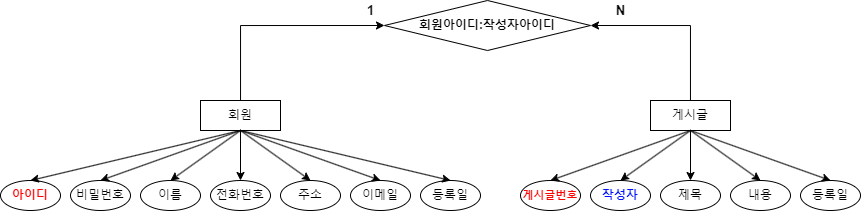

The diagram above was exported from draw.io. Its source (the exported page's mxGraphModel, read from the mxfile embedded in the PNG):
<mxGraphModel dx="989" dy="510" grid="1" gridSize="10" guides="1" tooltips="1" connect="1" arrows="1" fold="1" page="1" pageScale="1" pageWidth="827" pageHeight="1169" math="0" shadow="0">
  <root>
    <mxCell id="0" />
    <mxCell id="1" parent="0" />
    <mxCell id="rm1AYg226iiFqYWQDrqO-1" value="회원아이디:작성자아이디" style="rhombus;whiteSpace=wrap;html=1;fontStyle=1" vertex="1" parent="1">
      <mxGeometry x="414" y="140" width="206" height="50" as="geometry" />
    </mxCell>
    <mxCell id="rm1AYg226iiFqYWQDrqO-11" value="" style="edgeStyle=orthogonalEdgeStyle;rounded=0;orthogonalLoop=1;jettySize=auto;html=1;" edge="1" parent="1" source="rm1AYg226iiFqYWQDrqO-2" target="rm1AYg226iiFqYWQDrqO-7">
      <mxGeometry relative="1" as="geometry" />
    </mxCell>
    <mxCell id="rm1AYg226iiFqYWQDrqO-35" value="1" style="edgeStyle=orthogonalEdgeStyle;rounded=0;orthogonalLoop=1;jettySize=auto;html=1;entryX=0;entryY=0.5;entryDx=0;entryDy=0;fontSize=13;fontStyle=1" edge="1" parent="1" source="rm1AYg226iiFqYWQDrqO-2" target="rm1AYg226iiFqYWQDrqO-1">
      <mxGeometry x="0.8721" y="15" relative="1" as="geometry">
        <mxPoint x="400" y="160" as="targetPoint" />
        <Array as="points">
          <mxPoint x="270" y="165" />
        </Array>
        <mxPoint as="offset" />
      </mxGeometry>
    </mxCell>
    <mxCell id="rm1AYg226iiFqYWQDrqO-2" value="회원" style="rounded=0;whiteSpace=wrap;html=1;" vertex="1" parent="1">
      <mxGeometry x="230" y="240" width="80" height="30" as="geometry" />
    </mxCell>
    <mxCell id="rm1AYg226iiFqYWQDrqO-3" value="아이디" style="ellipse;whiteSpace=wrap;html=1;fontColor=#ff0000;fontStyle=1" vertex="1" parent="1">
      <mxGeometry x="30" y="320" width="60" height="30" as="geometry" />
    </mxCell>
    <mxCell id="rm1AYg226iiFqYWQDrqO-5" value="비밀번호" style="ellipse;whiteSpace=wrap;html=1;" vertex="1" parent="1">
      <mxGeometry x="100" y="320" width="60" height="30" as="geometry" />
    </mxCell>
    <mxCell id="rm1AYg226iiFqYWQDrqO-6" value="이름" style="ellipse;whiteSpace=wrap;html=1;" vertex="1" parent="1">
      <mxGeometry x="170" y="320" width="60" height="30" as="geometry" />
    </mxCell>
    <mxCell id="rm1AYg226iiFqYWQDrqO-7" value="전화번호" style="ellipse;whiteSpace=wrap;html=1;" vertex="1" parent="1">
      <mxGeometry x="240" y="320" width="60" height="30" as="geometry" />
    </mxCell>
    <mxCell id="rm1AYg226iiFqYWQDrqO-8" value="주소" style="ellipse;whiteSpace=wrap;html=1;" vertex="1" parent="1">
      <mxGeometry x="310" y="320" width="60" height="30" as="geometry" />
    </mxCell>
    <mxCell id="rm1AYg226iiFqYWQDrqO-9" value="이메일" style="ellipse;whiteSpace=wrap;html=1;" vertex="1" parent="1">
      <mxGeometry x="380" y="320" width="60" height="30" as="geometry" />
    </mxCell>
    <mxCell id="rm1AYg226iiFqYWQDrqO-10" value="등록일" style="ellipse;whiteSpace=wrap;html=1;" vertex="1" parent="1">
      <mxGeometry x="450" y="320" width="60" height="30" as="geometry" />
    </mxCell>
    <mxCell id="rm1AYg226iiFqYWQDrqO-12" value="" style="endArrow=classic;html=1;rounded=0;exitX=0.5;exitY=1;exitDx=0;exitDy=0;entryX=0.5;entryY=0;entryDx=0;entryDy=0;" edge="1" parent="1" source="rm1AYg226iiFqYWQDrqO-2" target="rm1AYg226iiFqYWQDrqO-3">
      <mxGeometry width="50" height="50" relative="1" as="geometry">
        <mxPoint x="390" y="410" as="sourcePoint" />
        <mxPoint x="440" y="360" as="targetPoint" />
      </mxGeometry>
    </mxCell>
    <mxCell id="rm1AYg226iiFqYWQDrqO-13" value="" style="endArrow=classic;html=1;rounded=0;exitX=0.5;exitY=1;exitDx=0;exitDy=0;entryX=0.5;entryY=0;entryDx=0;entryDy=0;" edge="1" parent="1" source="rm1AYg226iiFqYWQDrqO-2" target="rm1AYg226iiFqYWQDrqO-5">
      <mxGeometry width="50" height="50" relative="1" as="geometry">
        <mxPoint x="390" y="410" as="sourcePoint" />
        <mxPoint x="440" y="360" as="targetPoint" />
      </mxGeometry>
    </mxCell>
    <mxCell id="rm1AYg226iiFqYWQDrqO-14" value="" style="endArrow=classic;html=1;rounded=0;exitX=0.5;exitY=1;exitDx=0;exitDy=0;entryX=0.5;entryY=0;entryDx=0;entryDy=0;" edge="1" parent="1" source="rm1AYg226iiFqYWQDrqO-2" target="rm1AYg226iiFqYWQDrqO-6">
      <mxGeometry width="50" height="50" relative="1" as="geometry">
        <mxPoint x="210" y="450" as="sourcePoint" />
        <mxPoint x="260" y="400" as="targetPoint" />
      </mxGeometry>
    </mxCell>
    <mxCell id="rm1AYg226iiFqYWQDrqO-15" value="" style="endArrow=classic;html=1;rounded=0;exitX=0.5;exitY=1;exitDx=0;exitDy=0;entryX=0.5;entryY=0;entryDx=0;entryDy=0;" edge="1" parent="1" source="rm1AYg226iiFqYWQDrqO-2" target="rm1AYg226iiFqYWQDrqO-10">
      <mxGeometry width="50" height="50" relative="1" as="geometry">
        <mxPoint x="390" y="410" as="sourcePoint" />
        <mxPoint x="440" y="360" as="targetPoint" />
      </mxGeometry>
    </mxCell>
    <mxCell id="rm1AYg226iiFqYWQDrqO-16" value="" style="endArrow=classic;html=1;rounded=0;exitX=0.5;exitY=1;exitDx=0;exitDy=0;entryX=0.5;entryY=0;entryDx=0;entryDy=0;" edge="1" parent="1" source="rm1AYg226iiFqYWQDrqO-2" target="rm1AYg226iiFqYWQDrqO-9">
      <mxGeometry width="50" height="50" relative="1" as="geometry">
        <mxPoint x="390" y="410" as="sourcePoint" />
        <mxPoint x="440" y="360" as="targetPoint" />
      </mxGeometry>
    </mxCell>
    <mxCell id="rm1AYg226iiFqYWQDrqO-17" value="" style="endArrow=classic;html=1;rounded=0;exitX=0.5;exitY=1;exitDx=0;exitDy=0;entryX=0.5;entryY=0;entryDx=0;entryDy=0;" edge="1" parent="1" source="rm1AYg226iiFqYWQDrqO-2" target="rm1AYg226iiFqYWQDrqO-8">
      <mxGeometry width="50" height="50" relative="1" as="geometry">
        <mxPoint x="390" y="410" as="sourcePoint" />
        <mxPoint x="440" y="360" as="targetPoint" />
      </mxGeometry>
    </mxCell>
    <mxCell id="rm1AYg226iiFqYWQDrqO-18" value="" style="edgeStyle=orthogonalEdgeStyle;rounded=0;orthogonalLoop=1;jettySize=auto;html=1;" edge="1" source="rm1AYg226iiFqYWQDrqO-19" target="rm1AYg226iiFqYWQDrqO-23" parent="1">
      <mxGeometry relative="1" as="geometry" />
    </mxCell>
    <mxCell id="rm1AYg226iiFqYWQDrqO-37" value="N" style="edgeStyle=orthogonalEdgeStyle;rounded=0;orthogonalLoop=1;jettySize=auto;html=1;entryX=1;entryY=0.5;entryDx=0;entryDy=0;fontSize=13;fontStyle=1" edge="1" parent="1" source="rm1AYg226iiFqYWQDrqO-19" target="rm1AYg226iiFqYWQDrqO-1">
      <mxGeometry x="0.6571" y="-15" relative="1" as="geometry">
        <mxPoint x="670" y="160" as="targetPoint" />
        <Array as="points">
          <mxPoint x="720" y="165" />
        </Array>
        <mxPoint as="offset" />
      </mxGeometry>
    </mxCell>
    <mxCell id="rm1AYg226iiFqYWQDrqO-19" value="게시글" style="rounded=0;whiteSpace=wrap;html=1;" vertex="1" parent="1">
      <mxGeometry x="680" y="240" width="80" height="30" as="geometry" />
    </mxCell>
    <mxCell id="rm1AYg226iiFqYWQDrqO-21" value="게시글번호" style="ellipse;whiteSpace=wrap;html=1;fontSize=11;fontColor=#ff0000;fontStyle=1" vertex="1" parent="1">
      <mxGeometry x="550" y="320" width="60" height="30" as="geometry" />
    </mxCell>
    <mxCell id="rm1AYg226iiFqYWQDrqO-22" value="작성자" style="ellipse;whiteSpace=wrap;html=1;fontColor=#0011ff;fontStyle=1" vertex="1" parent="1">
      <mxGeometry x="620" y="320" width="60" height="30" as="geometry" />
    </mxCell>
    <mxCell id="rm1AYg226iiFqYWQDrqO-23" value="제목" style="ellipse;whiteSpace=wrap;html=1;" vertex="1" parent="1">
      <mxGeometry x="690" y="320" width="60" height="30" as="geometry" />
    </mxCell>
    <mxCell id="rm1AYg226iiFqYWQDrqO-24" value="내용" style="ellipse;whiteSpace=wrap;html=1;" vertex="1" parent="1">
      <mxGeometry x="760" y="320" width="60" height="30" as="geometry" />
    </mxCell>
    <mxCell id="rm1AYg226iiFqYWQDrqO-25" value="등록일" style="ellipse;whiteSpace=wrap;html=1;" vertex="1" parent="1">
      <mxGeometry x="830" y="320" width="60" height="30" as="geometry" />
    </mxCell>
    <mxCell id="rm1AYg226iiFqYWQDrqO-28" value="" style="endArrow=classic;html=1;rounded=0;exitX=0.5;exitY=1;exitDx=0;exitDy=0;entryX=0.5;entryY=0;entryDx=0;entryDy=0;" edge="1" source="rm1AYg226iiFqYWQDrqO-19" target="rm1AYg226iiFqYWQDrqO-21" parent="1">
      <mxGeometry width="50" height="50" relative="1" as="geometry">
        <mxPoint x="840" y="410" as="sourcePoint" />
        <mxPoint x="890" y="360" as="targetPoint" />
      </mxGeometry>
    </mxCell>
    <mxCell id="rm1AYg226iiFqYWQDrqO-29" value="" style="endArrow=classic;html=1;rounded=0;exitX=0.5;exitY=1;exitDx=0;exitDy=0;entryX=0.5;entryY=0;entryDx=0;entryDy=0;" edge="1" source="rm1AYg226iiFqYWQDrqO-19" target="rm1AYg226iiFqYWQDrqO-22" parent="1">
      <mxGeometry width="50" height="50" relative="1" as="geometry">
        <mxPoint x="660" y="450" as="sourcePoint" />
        <mxPoint x="710" y="400" as="targetPoint" />
      </mxGeometry>
    </mxCell>
    <mxCell id="rm1AYg226iiFqYWQDrqO-31" value="" style="endArrow=classic;html=1;rounded=0;exitX=0.5;exitY=1;exitDx=0;exitDy=0;entryX=0.5;entryY=0;entryDx=0;entryDy=0;" edge="1" source="rm1AYg226iiFqYWQDrqO-19" target="rm1AYg226iiFqYWQDrqO-25" parent="1">
      <mxGeometry width="50" height="50" relative="1" as="geometry">
        <mxPoint x="840" y="410" as="sourcePoint" />
        <mxPoint x="890" y="360" as="targetPoint" />
      </mxGeometry>
    </mxCell>
    <mxCell id="rm1AYg226iiFqYWQDrqO-32" value="" style="endArrow=classic;html=1;rounded=0;exitX=0.5;exitY=1;exitDx=0;exitDy=0;entryX=0.5;entryY=0;entryDx=0;entryDy=0;" edge="1" source="rm1AYg226iiFqYWQDrqO-19" target="rm1AYg226iiFqYWQDrqO-24" parent="1">
      <mxGeometry width="50" height="50" relative="1" as="geometry">
        <mxPoint x="840" y="410" as="sourcePoint" />
        <mxPoint x="890" y="360" as="targetPoint" />
      </mxGeometry>
    </mxCell>
  </root>
</mxGraphModel>